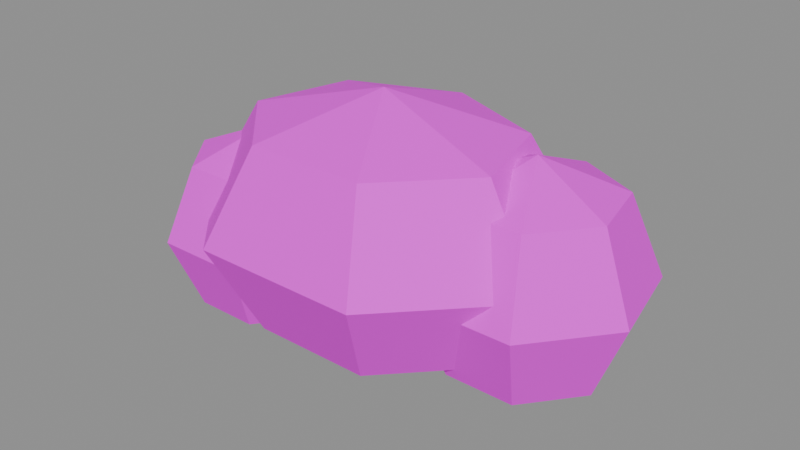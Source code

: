 # Source: mdl_arbusto.blend  (saved by Blender 5.3.31; exported with 4.5.12 LTS)
import bpy
from mathutils import Matrix  # noqa: F401  (used for matrix-valued properties, if any)

bpy.ops.wm.read_factory_settings(use_empty=True)
scene = bpy.context.scene
scene.name = 'Scene'

# ---- images (referenced by path relative to the original .blend; pixels are not part of the script)
import os
ASSET_DIR = os.environ.get("B2B_ASSET_DIR", "")  # directory of the original .blend (textures are referenced by path, not embedded)
HERE = os.path.dirname(os.path.abspath(__file__))  # packed textures are extracted next to this script under _unpacked/

def load_image(name, relpath, width, height, colorspace="sRGB"):
    """Load a texture the original file referenced (path relative to the .blend, or extracted next to this script)."""
    p = next((c for c in (os.path.join(HERE, relpath), os.path.join(ASSET_DIR, relpath)) if relpath and os.path.exists(c)), "")
    if p:
        img = bpy.data.images.load(p, check_existing=True)
        img.name = name
    else:  # same state as the original file: an image datablock whose file is absent (Cycles renders it pink)
        img = bpy.data.images.new(name, width, height)
        img.source = "FILE"
        img.filepath = "//" + (relpath or name)
    img.colorspace_settings.name = colorspace
    return img
img_tex_paleta = load_image('tex_paleta', 'tex_paleta.png', 1024, 1024, 'sRGB')

# ---- materials (node trees are filled in below, after node groups)
mat_mat_paleta = bpy.data.materials.new('mat_paleta')

# ---- material node trees
mat_mat_paleta.use_nodes = True; mat_mat_paleta.node_tree.nodes.clear()
_N = mat_mat_paleta.node_tree.nodes; _L = mat_mat_paleta.node_tree.links
n0 = _N.new('ShaderNodeBsdfPrincipled'); n0.name = 'Principled BSDF'; n0.location = (-200, 100)
n0.inputs[2].default_value = 0.8
n0.inputs[10].default_value = 0.005
n1 = _N.new('ShaderNodeOutputMaterial'); n1.name = 'Material Output'; n1.location = (200, 100)
n2 = _N.new('ShaderNodeTexImage'); n2.name = 'Image Texture'; n2.location = (0, 0)
n2.image = img_tex_paleta
n2.interpolation = 'Closest'
_L.new(n0.outputs[0], n1.inputs[0])
_L.new(n2.outputs[0], n0.inputs[0])
n1.is_active_output = True

# ---- meshes
me_sphere = bpy.data.meshes.new('Sphere')
me_sphere.from_pydata([(0.0, 0.0, 2.12), (0.0, 0.9899, 1.792), (0.0, 1.4, 1.0), (0.0, 0.9899, 0.208), (0.0, 0.0, -0.12), (0.9288, 0.6172, 1.792), (1.313, 0.8729, 1.0), (0.9288, 0.6172, 0.208), (1.158, -0.2203, 1.792), (1.638, -0.3115, 1.0), (1.158, -0.2203, 0.208), (0.5154, -0.8919, 1.792), (0.7289, -1.261, 1.0), (0.5154, -0.8919, 0.208), (-0.5154, -0.8919, 1.792), (-0.7289, -1.261, 1.0), (-0.5154, -0.8919, 0.208), (-1.158, -0.2203, 1.792), (-1.638, -0.3115, 1.0), (-1.158, -0.2203, 0.208), (-0.9288, 0.6172, 1.792), (-1.313, 0.8729, 1.0), (-0.9288, 0.6172, 0.208), (1.2, 0.3, 1.8), (1.2, 1.007, 1.507), (1.2, 1.007, 0.09289), (1.2, 0.3, -0.2), (1.753, 0.7409, 1.507), (1.982, 0.9235, 0.8), (1.753, 0.7409, 0.09289), (1.889, 0.1427, 1.507), (2.175, 0.07748, 0.8), (1.889, 0.1427, 0.09289), (1.507, -0.3371, 1.507), (1.634, -0.601, 0.8), (1.507, -0.3371, 0.09289), (0.8932, -0.3371, 1.507), (0.7661, -0.601, 0.8), (0.8932, -0.3371, 0.09289), (0.5106, 0.1427, 1.507), (0.2251, 0.07748, 0.8), (0.5106, 0.1427, 0.09289), (0.6472, 0.7409, 1.507), (0.4182, 0.9235, 0.8), (0.6472, 0.7409, 0.09289), (1.2, 1.3, 0.8), (-1.1, -0.2, 1.6), (-1.1, 0.4364, 1.336), (-1.1, 0.4364, 0.0636), (-1.1, -0.2, -0.2), (-0.6024, 0.1968, 1.336), (-0.3964, 0.3611, 0.7), (-0.6024, 0.1968, 0.0636), (-0.4796, -0.3416, 1.336), (-0.2226, -0.4003, 0.7), (-0.4796, -0.3416, 0.0636), (-0.8239, -0.7734, 1.336), (-0.7095, -1.011, 0.7), (-0.8239, -0.7734, 0.0636), (-1.376, -0.7734, 1.336), (-1.49, -1.011, 0.7), (-1.376, -0.7734, 0.0636), (-1.72, -0.3416, 1.336), (-1.977, -0.4003, 0.7), (-1.72, -0.3416, 0.0636), (-1.598, 0.1968, 1.336), (-1.804, 0.3611, 0.7), (-1.598, 0.1968, 0.0636), (-1.1, 0.7, 0.7)], [], [(3, 2, 6, 7), (1, 0, 5), (4, 3, 7), (2, 1, 5, 6), (5, 0, 8), (4, 7, 10), (6, 5, 8, 9), (7, 6, 9, 10), (10, 9, 12, 13), (8, 0, 11), (4, 10, 13), (9, 8, 11, 12), (13, 12, 15, 16), (11, 0, 14), (4, 13, 16), (12, 11, 14, 15), (16, 15, 18, 19), (14, 0, 17), (4, 16, 19), (15, 14, 17, 18), (19, 18, 21, 22), (17, 0, 20), (4, 19, 22), (18, 17, 20, 21), (22, 21, 2, 3), (20, 0, 1), (4, 22, 3), (21, 20, 1, 2), (24, 23, 27), (26, 25, 29), (45, 24, 27, 28), (25, 45, 28, 29), (26, 29, 32), (28, 27, 30, 31), (29, 28, 31, 32), (27, 23, 30), (26, 32, 35), (31, 30, 33, 34), (32, 31, 34, 35), (30, 23, 33), (33, 23, 36), (26, 35, 38), (34, 33, 36, 37), (35, 34, 37, 38), (38, 37, 40, 41), (36, 23, 39), (26, 38, 41), (37, 36, 39, 40), (41, 40, 43, 44), (39, 23, 42), (26, 41, 44), (40, 39, 42, 43), (44, 43, 45, 25), (42, 23, 24), (26, 44, 25), (43, 42, 24, 45), (47, 46, 50), (49, 48, 52), (68, 47, 50, 51), (48, 68, 51, 52), (49, 52, 55), (51, 50, 53, 54), (52, 51, 54, 55), (50, 46, 53), (49, 55, 58), (54, 53, 56, 57), (55, 54, 57, 58), (53, 46, 56), (56, 46, 59), (49, 58, 61), (57, 56, 59, 60), (58, 57, 60, 61), (61, 60, 63, 64), (59, 46, 62), (49, 61, 64), (60, 59, 62, 63), (64, 63, 66, 67), (62, 46, 65), (49, 64, 67), (63, 62, 65, 66), (67, 66, 68, 48), (65, 46, 47), (49, 67, 48), (66, 65, 47, 68)])
_uv = me_sphere.uv_layers.new(name='UVMap')
_uv.uv.foreach_set('vector', [0.625, 0.625, 0.625, 0.625, 0.625, 0.625, 0.625, 0.625, 0.625, 0.625, 0.625, 0.625, 0.625, 0.625, 0.625, 0.625, 0.625, 0.625, 0.625, 0.625, 0.625, 0.625, 0.625, 0.625, 0.625, 0.625, 0.625, 0.625, 0.625, 0.625, 0.625, 0.625, 0.625, 0.625, 0.625, 0.625, 0.625, 0.625, 0.625, 0.625, 0.625, 0.625, 0.625, 0.625, 0.625, 0.625, 0.625, 0.625, 0.625, 0.625, 0.625, 0.625, 0.625, 0.625, 0.625, 0.625, 0.625, 0.625, 0.625, 0.625, 0.625, 0.625, 0.625, 0.625, 0.625, 0.625, 0.625, 0.625, 0.625, 0.625, 0.625, 0.625, 0.625, 0.625, 0.625, 0.625, 0.625, 0.625, 0.625, 0.625, 0.625, 0.625, 0.625, 0.625, 0.625, 0.625, 0.625, 0.625, 0.625, 0.625, 0.625, 0.625, 0.625, 0.625, 0.625, 0.625, 0.625, 0.625, 0.625, 0.625, 0.625, 0.625, 0.625, 0.625, 0.625, 0.625, 0.625, 0.625, 0.625, 0.625, 0.625, 0.625, 0.625, 0.625, 0.625, 0.625, 0.625, 0.625, 0.625, 0.625, 0.625, 0.625, 0.625, 0.625, 0.625, 0.625, 0.625, 0.625, 0.625, 0.625, 0.625, 0.625, 0.625, 0.625, 0.625, 0.625, 0.625, 0.625, 0.625, 0.625, 0.625, 0.625, 0.625, 0.625, 0.625, 0.625, 0.625, 0.625, 0.625, 0.625, 0.625, 0.625, 0.625, 0.625, 0.625, 0.625, 0.625, 0.625, 0.625, 0.625, 0.625, 0.625, 0.625, 0.625, 0.625, 0.625, 0.625, 0.625, 0.625, 0.625, 0.625, 0.625, 0.625, 0.625, 0.625, 0.625, 0.625, 0.625, 0.625, 0.625, 0.625, 0.625, 0.625, 0.625, 0.625, 0.625, 0.625, 0.625, 0.625, 0.625, 0.625, 0.625, 0.625, 0.625, 0.625, 0.625, 0.875, 0.625, 0.875, 0.625, 0.875, 0.625, 0.875, 0.625, 0.875, 0.625, 0.875, 0.625, 0.875, 0.625, 0.875, 0.625, 0.875, 0.625, 0.875, 0.625, 0.875, 0.625, 0.875, 0.625, 0.875, 0.625, 0.875, 0.625, 0.875, 0.625, 0.875, 0.625, 0.875, 0.625, 0.875, 0.625, 0.875, 0.625, 0.875, 0.625, 0.875, 0.625, 0.875, 0.625, 0.875, 0.625, 0.875, 0.625, 0.875, 0.625, 0.875, 0.625, 0.875, 0.625, 0.875, 0.625, 0.875, 0.625, 0.875, 0.625, 0.875, 0.625, 0.875, 0.625, 0.875, 0.625, 0.875, 0.625, 0.875, 0.625, 0.875, 0.625, 0.875, 0.625, 0.875, 0.625, 0.875, 0.625, 0.875, 0.625, 0.875, 0.625, 0.875, 0.625, 0.875, 0.625, 0.875, 0.625, 0.875, 0.625, 0.875, 0.625, 0.875, 0.625, 0.875, 0.625, 0.875, 0.625, 0.875, 0.625, 0.875, 0.625, 0.875, 0.625, 0.875, 0.625, 0.875, 0.625, 0.875, 0.625, 0.875, 0.625, 0.875, 0.625, 0.875, 0.625, 0.875, 0.625, 0.875, 0.625, 0.875, 0.625, 0.875, 0.625, 0.875, 0.625, 0.875, 0.625, 0.875, 0.625, 0.875, 0.625, 0.875, 0.625, 0.875, 0.625, 0.875, 0.625, 0.875, 0.625, 0.875, 0.625, 0.875, 0.625, 0.875, 0.625, 0.875, 0.625, 0.875, 0.625, 0.875, 0.625, 0.875, 0.625, 0.875, 0.625, 0.875, 0.625, 0.875, 0.625, 0.875, 0.625, 0.875, 0.625, 0.875, 0.625, 0.875, 0.625, 0.875, 0.625, 0.875, 0.625, 0.875, 0.625, 0.875, 0.625, 0.875, 0.625, 0.875, 0.625, 0.875, 0.625, 0.875, 0.625, 0.875, 0.625, 0.875, 0.625, 0.875, 0.625, 0.875, 0.625, 0.875, 0.625, 0.875, 0.625, 0.875, 0.625, 0.875, 0.625, 0.875, 0.625, 0.875, 0.625, 0.875, 0.625, 0.875, 0.625, 0.875, 0.625, 0.875, 0.625, 0.875, 0.625, 0.875, 0.625, 0.875, 0.625, 0.875, 0.625, 0.875, 0.625, 0.875, 0.625, 0.875, 0.625, 0.875, 0.625, 0.875, 0.625, 0.875, 0.625, 0.875, 0.625, 0.875, 0.625, 0.875, 0.625, 0.875, 0.625, 0.875, 0.625, 0.875, 0.625, 0.875, 0.625, 0.875, 0.625, 0.875, 0.625, 0.875, 0.625, 0.875, 0.625, 0.875, 0.625, 0.875, 0.625, 0.875, 0.625, 0.875, 0.625, 0.875, 0.625, 0.875, 0.625, 0.875, 0.625, 0.875, 0.625, 0.875, 0.625, 0.875, 0.625, 0.875, 0.625, 0.875, 0.625, 0.875, 0.625, 0.875, 0.625, 0.875, 0.625, 0.875, 0.625, 0.875, 0.625, 0.875, 0.625, 0.875, 0.625, 0.875, 0.625, 0.875, 0.625, 0.875, 0.625, 0.875, 0.625, 0.875, 0.625, 0.875, 0.625, 0.875, 0.625, 0.875, 0.625, 0.875, 0.625, 0.875, 0.625, 0.875, 0.625, 0.875, 0.625, 0.875, 0.625, 0.875, 0.625, 0.875, 0.625, 0.875, 0.625, 0.875, 0.625, 0.875, 0.625, 0.875, 0.625, 0.875, 0.625, 0.875, 0.625, 0.875, 0.625, 0.875, 0.625, 0.875, 0.625, 0.875, 0.625, 0.875, 0.625, 0.875, 0.625, 0.875, 0.625, 0.875, 0.625, 0.875, 0.625, 0.875, 0.625, 0.875, 0.625, 0.875, 0.625, 0.875, 0.625, 0.875, 0.625, 0.875, 0.625, 0.875, 0.625, 0.875, 0.625, 0.875, 0.625, 0.875, 0.625, 0.875, 0.625, 0.875, 0.625, 0.875, 0.625, 0.875, 0.625, 0.875, 0.625, 0.875, 0.625, 0.875, 0.625, 0.875, 0.625, 0.875, 0.625, 0.875, 0.625])
me_sphere.materials.append(mat_mat_paleta)
me_sphere.update()

# ---- objects
ob_mdl_arbusto = bpy.data.objects.new('mdl_arbusto', me_sphere)

# ---- transforms, parenting, visibility, modifiers, constraints
ob_mdl_arbusto.location = (0.0, 0.0, 0.0)

# ---- collection membership
scene.collection.objects.link(ob_mdl_arbusto)

# ---- scene / render settings (as saved in the file)
scene.frame_start = 1; scene.frame_end = 250; scene.frame_set(1)
scene.render.engine = 'BLENDER_EEVEE_NEXT'
scene.render.bake_bias = 0.0
scene.render.bake_samples = 0
scene.render.compositor_device = 'GPU'
scene.eevee.use_volume_custom_range = False
scene.eevee.fast_gi_thickness_near = 0.1
scene.eevee.fast_gi_thickness_far = 0.0
scene.eevee.ray_tracing_options.screen_trace_thickness = 0.1
bpy.context.view_layer.update()

# ---- added for rendering (the .blend has no active camera and no usable light): camera, sun + grey world if the file has none
cam_auto = bpy.data.cameras.new('AutoCamera')
cam_auto.lens = 50.0
cam_auto.sensor_width = 36.0
cam_auto.clip_end = 1000.0
ob_auto_camera = bpy.data.objects.new('AutoCamera', cam_auto)
scene.collection.objects.link(ob_auto_camera)
ob_auto_camera.location = (5.14163, -5.98214, 4.99431)
ob_auto_camera.rotation_euler = (1.09748, -7.21219e-08, 0.694738)
scene.camera = ob_auto_camera
light_auto_sun = bpy.data.lights.new('AutoSun', 'SUN')
light_auto_sun.energy = 3.0
light_auto_sun.angle = 0.0523599
ob_auto_sun = bpy.data.objects.new('AutoSun', light_auto_sun)
scene.collection.objects.link(ob_auto_sun)
ob_auto_sun.rotation_euler = (0.872665, 0.174533, 0.523599)
if scene.world is None:
    world_auto = bpy.data.worlds.new('AutoWorld')
    world_auto.color = (0.3, 0.3, 0.3)
    scene.world = world_auto
bpy.context.view_layer.update()
